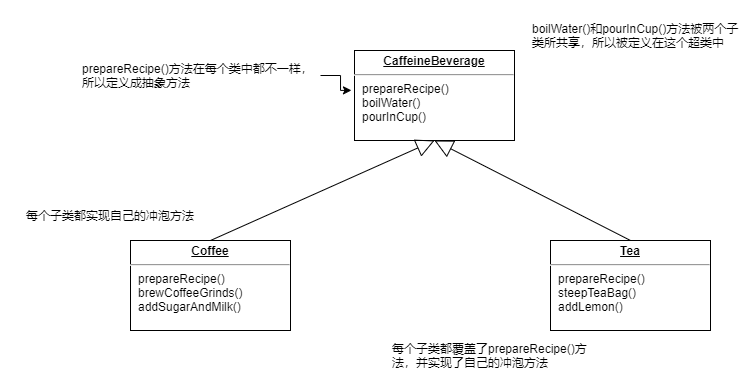

The diagram above was exported from draw.io. Its source (the exported page's mxGraphModel, read from the mxfile embedded in the PNG):
<mxGraphModel dx="1587" dy="597" grid="1" gridSize="10" guides="1" tooltips="1" connect="1" arrows="1" fold="1" page="1" pageScale="1" pageWidth="827" pageHeight="1169" math="0" shadow="0">
  <root>
    <mxCell id="0" />
    <mxCell id="1" parent="0" />
    <mxCell id="sZfuYWVi7v8UbLVSpDPh-1" value="&lt;p style=&quot;margin: 0px ; margin-top: 4px ; text-align: center ; text-decoration: underline&quot;&gt;&lt;b&gt;CaffeineBeverage&lt;/b&gt;&lt;/p&gt;&lt;hr&gt;&lt;p style=&quot;margin: 0px ; margin-left: 8px&quot;&gt;prepareRecipe()&lt;/p&gt;&lt;p style=&quot;margin: 0px ; margin-left: 8px&quot;&gt;boilWater()&lt;/p&gt;&lt;p style=&quot;margin: 0px ; margin-left: 8px&quot;&gt;pourInCup()&lt;/p&gt;" style="verticalAlign=top;align=left;overflow=fill;fontSize=12;fontFamily=Helvetica;html=1;" vertex="1" parent="1">
      <mxGeometry x="334" y="250" width="160" height="90" as="geometry" />
    </mxCell>
    <mxCell id="sZfuYWVi7v8UbLVSpDPh-3" value="&lt;p style=&quot;margin: 0px ; margin-top: 4px ; text-align: center ; text-decoration: underline&quot;&gt;&lt;b&gt;Coffee&lt;/b&gt;&lt;/p&gt;&lt;hr&gt;&lt;p style=&quot;margin: 0px 0px 0px 8px&quot;&gt;prepareRecipe()&lt;/p&gt;&lt;p style=&quot;margin: 0px 0px 0px 8px&quot;&gt;brewCoffeeGrinds()&lt;/p&gt;&lt;p style=&quot;margin: 0px 0px 0px 8px&quot;&gt;addSugarAndMilk()&lt;/p&gt;" style="verticalAlign=top;align=left;overflow=fill;fontSize=12;fontFamily=Helvetica;html=1;" vertex="1" parent="1">
      <mxGeometry x="110" y="440" width="160" height="90" as="geometry" />
    </mxCell>
    <mxCell id="sZfuYWVi7v8UbLVSpDPh-4" value="&lt;p style=&quot;margin: 0px ; margin-top: 4px ; text-align: center ; text-decoration: underline&quot;&gt;&lt;b&gt;Tea&lt;/b&gt;&lt;/p&gt;&lt;hr&gt;&lt;p style=&quot;margin: 0px 0px 0px 8px&quot;&gt;prepareRecipe()&lt;/p&gt;&lt;p style=&quot;margin: 0px 0px 0px 8px&quot;&gt;steepTeaBag()&lt;/p&gt;&lt;p style=&quot;margin: 0px 0px 0px 8px&quot;&gt;addLemon()&lt;/p&gt;" style="verticalAlign=top;align=left;overflow=fill;fontSize=12;fontFamily=Helvetica;html=1;" vertex="1" parent="1">
      <mxGeometry x="530" y="440" width="160" height="90" as="geometry" />
    </mxCell>
    <mxCell id="sZfuYWVi7v8UbLVSpDPh-5" value="" style="endArrow=block;endSize=16;endFill=0;html=1;rounded=0;exitX=0.5;exitY=0;exitDx=0;exitDy=0;entryX=0.5;entryY=1;entryDx=0;entryDy=0;" edge="1" parent="1" source="sZfuYWVi7v8UbLVSpDPh-3" target="sZfuYWVi7v8UbLVSpDPh-1">
      <mxGeometry width="160" relative="1" as="geometry">
        <mxPoint x="370" y="430" as="sourcePoint" />
        <mxPoint x="530" y="430" as="targetPoint" />
      </mxGeometry>
    </mxCell>
    <mxCell id="sZfuYWVi7v8UbLVSpDPh-6" value="" style="endArrow=block;endSize=16;endFill=0;html=1;rounded=0;exitX=0.5;exitY=0;exitDx=0;exitDy=0;entryX=0.5;entryY=1;entryDx=0;entryDy=0;" edge="1" parent="1" source="sZfuYWVi7v8UbLVSpDPh-4" target="sZfuYWVi7v8UbLVSpDPh-1">
      <mxGeometry width="160" relative="1" as="geometry">
        <mxPoint x="370" y="430" as="sourcePoint" />
        <mxPoint x="530" y="430" as="targetPoint" />
      </mxGeometry>
    </mxCell>
    <mxCell id="sZfuYWVi7v8UbLVSpDPh-7" value="boilWater()和pourInCup()方法被两个子类所共享，所以被定义在这个超类中" style="text;html=1;strokeColor=none;fillColor=none;align=left;verticalAlign=middle;whiteSpace=wrap;rounded=0;" vertex="1" parent="1">
      <mxGeometry x="510" y="200" width="220" height="70" as="geometry" />
    </mxCell>
    <mxCell id="sZfuYWVi7v8UbLVSpDPh-12" style="edgeStyle=orthogonalEdgeStyle;rounded=0;orthogonalLoop=1;jettySize=auto;html=1;entryX=-0.019;entryY=0.443;entryDx=0;entryDy=0;entryPerimeter=0;" edge="1" parent="1" source="sZfuYWVi7v8UbLVSpDPh-8" target="sZfuYWVi7v8UbLVSpDPh-1">
      <mxGeometry relative="1" as="geometry" />
    </mxCell>
    <mxCell id="sZfuYWVi7v8UbLVSpDPh-8" value="prepareRecipe()方法在每个类中都不一样，所以定义成抽象方法" style="text;html=1;strokeColor=none;fillColor=none;align=left;verticalAlign=middle;whiteSpace=wrap;rounded=0;" vertex="1" parent="1">
      <mxGeometry x="60" y="260" width="240" height="30" as="geometry" />
    </mxCell>
    <mxCell id="sZfuYWVi7v8UbLVSpDPh-14" value="每个子类都实现自己的冲泡方法" style="text;html=1;strokeColor=none;fillColor=none;align=center;verticalAlign=middle;whiteSpace=wrap;rounded=0;" vertex="1" parent="1">
      <mxGeometry x="-20" y="400" width="220" height="30" as="geometry" />
    </mxCell>
    <mxCell id="sZfuYWVi7v8UbLVSpDPh-17" value="每个子类都覆盖了prepareRecipe()方法，并实现了自己的冲泡方法" style="text;html=1;strokeColor=none;fillColor=none;align=left;verticalAlign=middle;whiteSpace=wrap;rounded=0;" vertex="1" parent="1">
      <mxGeometry x="370" y="540" width="220" height="30" as="geometry" />
    </mxCell>
  </root>
</mxGraphModel>